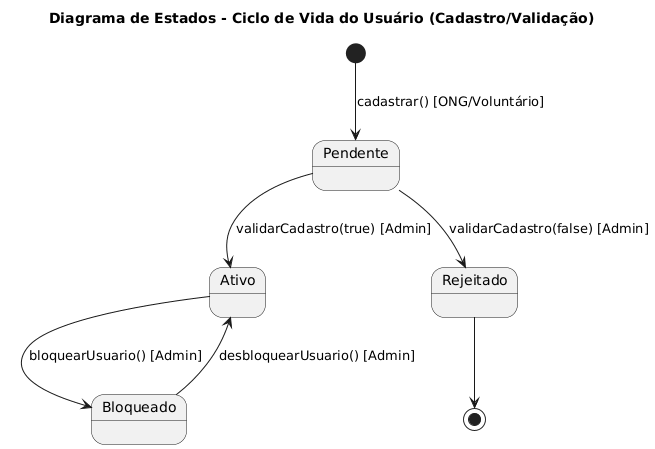

The diagram above was rendered by PlantUML. Its source (embedded in the PNG):
@startuml
title Diagrama de Estados - Ciclo de Vida do Usuário (Cadastro/Validação)

state "Pendente"
state "Ativo"
state "Rejeitado"
state "Bloqueado"

[*] --> Pendente : cadastrar() [ONG/Voluntário]

Pendente --> Ativo : validarCadastro(true) [Admin]
Pendente --> Rejeitado : validarCadastro(false) [Admin]

Ativo --> Bloqueado : bloquearUsuario() [Admin]
Bloqueado --> Ativo : desbloquearUsuario() [Admin]

Rejeitado --> [*]
@enduml